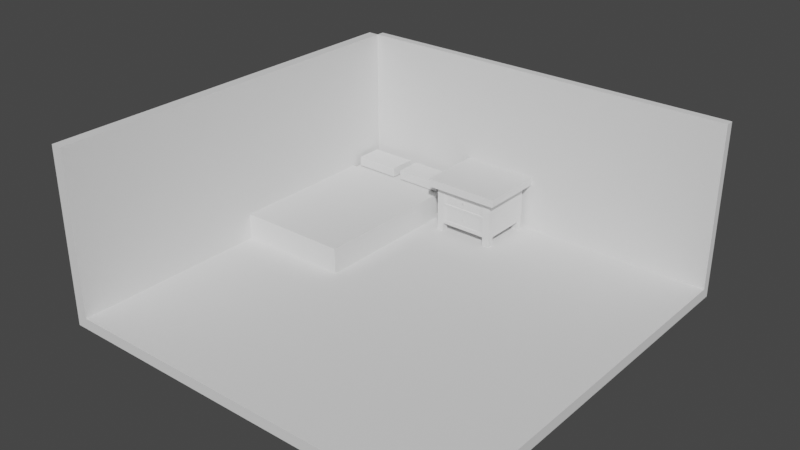 # Source: bedroom.blend  (saved by Blender 3.4.6; exported with 4.5.12 LTS)
import bpy
from mathutils import Matrix  # noqa: F401  (used for matrix-valued properties, if any)

bpy.ops.wm.read_factory_settings(use_empty=True)
scene = bpy.context.scene
scene.name = 'Scene'

# ---- collections
col_collection = bpy.data.collections.new('Collection'); scene.collection.children.link(col_collection)

# ---- world
world_world = bpy.data.worlds.new('World'); scene.world = world_world
world_world.use_nodes = True; world_world.node_tree.nodes.clear()
_N = world_world.node_tree.nodes; _L = world_world.node_tree.links
n0 = _N.new('ShaderNodeOutputWorld'); n0.name = 'World Output'; n0.location = (300, 300)
n1 = _N.new('ShaderNodeBackground'); n1.name = 'Background'; n1.location = (10, 300)
n1.inputs[0].default_value = (0.05088, 0.05088, 0.05088, 1.0)
_L.new(n1.outputs[0], n0.inputs[0])
n0.is_active_output = True
world_world.color = (0.05088, 0.05088, 0.05088)
world_world.use_sun_shadow = False
world_world.sun_shadow_jitter_overblur = 0.0

# ---- meshes
me_cube_001 = bpy.data.meshes.new('Cube.001')
me_cube_001.from_pydata([(11.84, 12.33, 10.12), (-11.84, 12.33, 10.12), (11.84, 11.84, 10.12), (-11.84, 11.84, 10.12), (-11.84, -11.84, 10.12), (-12.52, 11.84, 10.12), (-12.52, -11.84, 10.12), (11.84, 12.33, -0.3287), (11.84, 12.33, 0.3287), (-11.84, 12.33, -0.3287), (-11.84, 12.33, 0.3287), (-12.52, -11.84, -0.3287), (-12.52, -11.84, 0.3287), (-12.52, 11.84, -0.3287), (-12.52, 11.84, 0.3287), (11.84, 11.84, 0.3287), (11.84, 11.84, -0.3287), (11.84, -11.84, 0.3287), (11.84, -11.84, -0.3287), (-11.84, 11.84, 0.3287), (-11.84, 11.84, -0.3287), (-11.84, -11.84, 0.3287), (-11.84, -11.84, -0.3287)], [], [(8, 10, 1, 0), (20, 16, 18, 22), (18, 17, 21, 22), (11, 12, 14, 13), (15, 8, 0, 2), (20, 19, 10, 9), (16, 20, 9, 7), (16, 15, 17, 18), (20, 22, 11, 13), (9, 10, 8, 7), (15, 19, 21, 17), (22, 21, 12, 11), (19, 20, 13, 14), (10, 19, 3, 1), (19, 14, 5, 3), (14, 12, 6, 5), (4, 3, 5, 6), (12, 21, 4, 6), (15, 16, 7, 8), (21, 19, 3, 4), (19, 15, 2, 3), (3, 2, 0, 1)])
_uv = me_cube_001.uv_layers.new(name='UVMap')
_uv.uv.foreach_set('vector', [0.625, 1.0, 0.625, 0.75, 0.625, 0.75, 0.625, 1.0, 0.375, 0.0, 0.625, 0.0, 0.625, 0.25, 0.375, 0.25, 0.375, 0.25, 0.625, 0.25, 0.625, 0.5, 0.375, 0.5, 0.375, 0.5, 0.625, 0.5, 0.625, 0.75, 0.375, 0.75, 0.375, 0.5, 0.375, 0.5, 0.375, 0.5, 0.375, 0.5, 0.375, 0.75, 0.625, 0.75, 0.625, 0.75, 0.375, 0.75, 0.625, 0.0, 0.375, 0.0, 0.375, 0.0, 0.625, 0.0, 0.125, 0.5, 0.375, 0.5, 0.375, 0.75, 0.125, 0.75, 0.375, 0.0, 0.375, 0.25, 0.375, 0.25, 0.375, 0.0, 0.375, 0.75, 0.625, 0.75, 0.625, 1.0, 0.375, 1.0, 0.625, 0.5, 0.875, 0.5, 0.875, 0.75, 0.625, 0.75, 0.375, 0.5, 0.625, 0.5, 0.625, 0.5, 0.375, 0.5, 0.625, 0.75, 0.375, 0.75, 0.375, 0.75, 0.625, 0.75, 0.625, 0.75, 0.625, 0.75, 0.625, 0.75, 0.625, 0.75, 0.625, 0.75, 0.625, 0.75, 0.625, 0.75, 0.625, 0.75, 0.625, 0.75, 0.625, 0.5, 0.625, 0.5, 0.625, 0.75, 0.875, 0.75, 0.875, 0.5, 0.875, 0.5, 0.875, 0.75, 0.625, 0.5, 0.625, 0.5, 0.625, 0.5, 0.625, 0.5, 0.375, 0.5, 0.125, 0.5, 0.125, 0.5, 0.375, 0.5, 0.875, 0.75, 0.875, 0.5, 0.875, 0.5, 0.875, 0.75, 0.875, 0.5, 0.625, 0.5, 0.625, 0.5, 0.875, 0.5, 0.875, 0.5, 0.625, 0.5, 0.625, 0.5, 0.875, 0.5])
me_cube_001.update()
me_cube_002 = bpy.data.meshes.new('Cube.002')
me_cube_002.from_pydata([(-4.994, 9.317, 1.918), (-12.03, 9.317, 0.0562), (-12.03, 9.317, 1.918), (-4.994, 9.317, 0.0562), (-5.279, 11.72, 1.807), (-5.279, 11.72, 0.09628), (-4.994, 0.1087, 1.918), (-4.994, 0.1087, 0.0562), (-11.75, 11.72, 1.807), (-11.75, 11.72, 0.09628), (-12.03, 0.1087, 1.918), (-12.03, 0.1087, 0.0562), (-5.279, 9.317, 0.09628), (-11.75, 9.317, 0.09628), (-11.75, 9.317, 1.807), (-5.279, 9.317, 1.807), (-11.56, 9.707, 1.879), (-11.56, 9.707, 2.469), (-11.56, 11.34, 1.879), (-11.56, 11.34, 2.469), (-8.718, 9.707, 1.879), (-8.718, 9.707, 2.469), (-8.718, 11.34, 1.879), (-8.718, 11.34, 2.469), (-8.211, 9.707, 1.879), (-8.211, 9.707, 2.469), (-8.211, 11.34, 1.879), (-8.211, 11.34, 2.469), (-5.366, 9.707, 1.879), (-5.366, 9.707, 2.469), (-5.366, 11.34, 1.879), (-5.366, 11.34, 2.469)], [], [(7, 6, 10, 11), (9, 8, 4, 5), (12, 15, 0, 3), (13, 12, 3, 1), (11, 10, 2, 1), (3, 0, 6, 7), (0, 2, 10, 6), (1, 3, 7, 11), (15, 14, 2, 0), (13, 14, 8, 9), (1, 2, 14, 13), (4, 8, 14, 15), (9, 5, 12, 13), (5, 4, 15, 12), (16, 17, 19, 18), (18, 19, 23, 22), (22, 23, 21, 20), (20, 21, 17, 16), (18, 22, 20, 16), (23, 19, 17, 21), (24, 25, 27, 26), (26, 27, 31, 30), (30, 31, 29, 28), (28, 29, 25, 24), (26, 30, 28, 24), (31, 27, 25, 29)])
_uv = me_cube_002.uv_layers.new(name='UVMap')
_uv.uv.foreach_set('vector', [0.375, 0.0, 0.625, 0.0, 0.625, 0.25, 0.375, 0.25, 0.375, 0.25, 0.625, 0.25, 0.625, 0.5, 0.375, 0.5, 0.375, 0.5517, 0.625, 0.5517, 0.625, 0.5517, 0.375, 0.5517, 0.125, 0.5517, 0.375, 0.5517, 0.375, 0.5517, 0.125, 0.5517, 0.625, 0.5, 0.875, 0.5, 0.875, 0.6983, 0.625, 0.6983, 0.375, 0.5517, 0.625, 0.5517, 0.625, 0.75, 0.375, 0.75, 0.375, 0.8017, 0.625, 0.8017, 0.625, 1.0, 0.375, 1.0, 0.125, 0.5517, 0.375, 0.5517, 0.375, 0.75, 0.125, 0.75, 0.375, 0.8017, 0.625, 0.8017, 0.625, 0.8017, 0.375, 0.8017, 0.625, 0.6983, 0.875, 0.6983, 0.875, 0.75, 0.625, 0.75, 0.625, 0.6983, 0.875, 0.6983, 0.875, 0.6983, 0.625, 0.6983, 0.375, 0.75, 0.625, 0.75, 0.625, 0.8017, 0.375, 0.8017, 0.125, 0.5, 0.375, 0.5, 0.375, 0.5517, 0.125, 0.5517, 0.375, 0.5, 0.625, 0.5, 0.625, 0.5517, 0.375, 0.5517, 0.375, 0.0, 0.625, 0.0, 0.625, 0.25, 0.375, 0.25, 0.375, 0.25, 0.625, 0.25, 0.625, 0.5, 0.375, 0.5, 0.375, 0.5, 0.625, 0.5, 0.625, 0.75, 0.375, 0.75, 0.375, 0.75, 0.625, 0.75, 0.625, 1.0, 0.375, 1.0, 0.125, 0.5, 0.375, 0.5, 0.375, 0.75, 0.125, 0.75, 0.625, 0.5, 0.875, 0.5, 0.875, 0.75, 0.625, 0.75, 0.375, 0.0, 0.625, 0.0, 0.625, 0.25, 0.375, 0.25, 0.375, 0.25, 0.625, 0.25, 0.625, 0.5, 0.375, 0.5, 0.375, 0.5, 0.625, 0.5, 0.625, 0.75, 0.375, 0.75, 0.375, 0.75, 0.625, 0.75, 0.625, 1.0, 0.375, 1.0, 0.125, 0.5, 0.375, 0.5, 0.375, 0.75, 0.125, 0.75, 0.625, 0.5, 0.875, 0.5, 0.875, 0.75, 0.625, 0.75])
me_cube_002.update()
me_cube_003 = bpy.data.meshes.new('Cube.003')
me_cube_003.from_pydata([(-2.319, -2.032, -0.2469), (-2.319, -2.032, 0.2469), (-2.319, 2.032, -0.2469), (-2.319, 2.032, 0.2469), (2.319, -2.032, -0.2469), (2.319, -2.032, 0.2469), (2.319, 2.032, -0.2469), (2.319, 2.032, 0.2469), (-2.319, -1.667, -0.2469), (-2.319, -1.667, 0.2469), (2.319, -1.667, -0.2469), (2.319, -1.667, 0.2469), (-2.319, 1.671, 0.2469), (2.319, 1.671, -0.2469), (-2.319, 1.671, -0.2469), (2.319, 1.671, 0.2469), (1.924, 2.032, -0.2469), (1.924, 2.032, 0.2469), (1.924, -2.032, -0.2469), (1.924, -2.032, 0.2469), (1.924, -1.667, 0.2469), (1.924, -1.667, -0.2469), (1.924, 1.671, -0.2469), (1.924, 1.671, 0.2469), (-1.888, 2.032, -0.2469), (-1.888, -2.032, 0.2469), (-1.888, -1.667, -0.2469), (-1.888, 1.671, -0.2469), (-1.888, 2.032, 0.2469), (-1.888, -2.032, -0.2469), (-1.888, -1.667, 0.2469), (-1.888, 1.671, 0.2469), (1.924, 1.671, -2.587), (1.924, -1.667, -2.587), (-1.888, -1.667, -2.587), (-1.888, 1.671, -2.587), (-1.451, 2.032, 0.2469), (-1.451, -2.032, -0.2469), (-1.451, -1.667, 0.2469), (-1.451, 1.671, 0.2469), (-1.451, 2.032, -0.2469), (-1.451, -2.032, 0.2469), (-1.451, -1.667, -0.2469), (-1.451, 1.671, -0.2469), (-1.451, -1.667, -2.587), (-1.451, 1.671, -2.587), (1.459, 2.032, 0.2469), (1.459, -2.032, -0.2469), (1.459, -1.667, 0.2469), (1.459, 1.671, 0.2469), (1.459, 2.032, -0.2469), (1.459, -2.032, 0.2469), (1.459, -1.667, -0.2469), (1.459, 1.671, -0.2469), (1.459, -1.667, -2.587), (1.459, 1.671, -2.587), (1.924, 1.671, -0.3721), (-1.888, 1.671, -0.3721), (-1.888, -1.667, -0.3721), (1.924, -1.667, -0.3721), (-0.0413, -1.627, -0.7757), (-1.451, 1.671, -0.3721), (0.04846, -1.627, -0.7757), (1.459, 1.671, -0.3721), (1.924, 1.671, -1.332), (-1.451, -1.667, -1.332), (-1.451, 1.671, -1.332), (1.459, -1.667, -1.332), (1.459, 1.671, -1.332), (-1.888, 1.671, -1.332), (-1.888, -1.667, -1.332), (1.924, -1.667, -1.332), (1.924, 1.671, -2.361), (-0.0413, -1.627, -1.916), (-1.451, 1.671, -2.361), (0.04846, -1.627, -1.916), (1.459, 1.671, -2.361), (-1.888, 1.671, -2.361), (-1.888, -1.667, -2.361), (1.924, -1.667, -2.361), (-2.319, -1.261, -0.2469), (2.319, -1.261, 0.2469), (-2.319, -1.261, 0.2469), (2.319, -1.261, -0.2469), (1.924, -1.261, -0.2469), (1.924, -1.261, 0.2469), (-1.888, -1.261, -0.2469), (-1.888, -1.261, 0.2469), (1.924, -1.261, -2.587), (-1.888, -1.261, -2.587), (-1.451, -1.261, -2.587), (-1.451, -1.261, 0.2469), (1.459, -1.261, 0.2469), (1.459, -1.261, -2.587), (1.924, -1.261, -0.3721), (-1.888, -1.261, -0.3721), (1.924, -1.261, -1.332), (-1.888, -1.261, -1.332), (1.924, -1.261, -2.361), (-1.888, -1.261, -2.361), (-2.319, 1.296, 0.2469), (2.319, 1.296, -0.2469), (1.924, 1.296, -0.3721), (1.924, 1.296, -1.332), (1.924, 1.296, -2.361), (-2.319, 1.296, -0.2469), (2.319, 1.296, 0.2469), (1.924, 1.296, -0.2469), (1.924, 1.296, 0.2469), (-1.888, 1.296, -0.2469), (-1.888, 1.296, 0.2469), (1.924, 1.296, -2.587), (-1.888, 1.296, -2.587), (-1.451, 1.296, -2.587), (-1.451, 1.296, 0.2469), (1.459, 1.296, 0.2469), (1.459, 1.296, -2.587), (-1.888, 1.296, -0.3721), (-1.888, 1.296, -1.332), (-1.888, 1.296, -2.361), (1.924, -1.261, -3.139), (1.924, -1.667, -3.139), (-1.451, -1.667, -3.139), (-1.888, -1.667, -3.139), (-1.451, 1.671, -3.139), (-1.888, 1.671, -3.139), (-1.888, -1.261, -3.139), (-1.451, -1.261, -3.139), (1.459, -1.667, -3.139), (1.924, 1.671, -3.139), (1.459, 1.671, -3.139), (1.459, -1.261, -3.139), (1.924, 1.296, -3.139), (-1.888, 1.296, -3.139), (-1.451, 1.296, -3.139), (1.459, 1.296, -3.139), (-1.888, 1.671, -1.396), (-1.888, -1.667, -1.396), (1.924, -1.667, -1.396), (1.924, 1.671, -1.396), (-0.0413, -1.627, -1.841), (-1.451, 1.671, -1.396), (0.04846, -1.627, -1.841), (1.459, 1.671, -1.396), (-1.888, -1.261, -1.396), (1.924, -1.261, -1.396), (1.924, 1.296, -1.396), (-1.888, 1.296, -1.396), (-1.888, 1.671, -1.26), (-1.888, -1.667, -1.26), (1.924, -1.667, -1.26), (1.924, 1.671, -1.26), (-0.0413, -1.627, -0.8561), (-1.451, 1.671, -1.26), (0.04846, -1.627, -0.8561), (1.459, 1.671, -1.26), (-1.888, -1.261, -1.26), (1.924, -1.261, -1.26), (1.924, 1.296, -1.26), (-1.888, 1.296, -1.26), (-1.451, -1.667, -0.3721), (1.459, -1.667, -0.3721), (-1.451, -1.667, -1.396), (-1.451, -1.667, -2.361), (1.459, -1.667, -1.396), (1.459, -1.667, -2.361), (-1.451, -1.667, -1.26), (1.459, -1.667, -1.26), (-1.189, -1.627, -0.4001), (1.196, -1.627, -0.4001), (-1.189, -1.627, -1.424), (-1.189, -1.627, -2.333), (1.196, -1.627, -1.424), (1.196, -1.627, -2.333), (-1.189, -1.627, -1.232), (1.196, -1.627, -1.232), (-0.05736, -1.708, -0.7613), (0.06452, -1.708, -0.7613), (-0.05698, -1.708, -1.828), (-0.05698, -1.708, -1.93), (0.06414, -1.708, -1.828), (0.06414, -1.708, -1.93), (-0.05736, -1.708, -0.8705), (0.06452, -1.708, -0.8705), (-0.05698, -1.688, -1.828), (0.06414, -1.688, -1.828), (0.06414, -1.688, -1.93), (-0.05698, -1.688, -1.93), (0.04846, -1.688, -1.841), (0.04846, -1.688, -1.916), (-0.0413, -1.688, -1.916), (-0.0413, -1.688, -1.841), (0.06452, -1.691, -0.7613), (0.06452, -1.691, -0.8705), (-0.05736, -1.691, -0.7613), (-0.05736, -1.691, -0.8705), (0.04846, -1.691, -0.8561), (-0.0413, -1.691, -0.8561), (0.04846, -1.691, -0.7757), (-0.0413, -1.691, -0.7757)], [], [(14, 12, 3, 2), (16, 17, 7, 6), (10, 11, 5, 4), (29, 25, 1, 0), (21, 10, 4, 18), (30, 9, 1, 25), (87, 82, 9, 30), (84, 83, 10, 21), (83, 81, 11, 10), (0, 1, 9, 8), (6, 7, 15, 13), (16, 6, 13, 22), (28, 3, 12, 31), (105, 100, 12, 14), (7, 17, 23, 15), (50, 16, 22, 53), (76, 72, 32, 55), (81, 85, 20, 11), (11, 20, 19, 5), (52, 21, 18, 47), (4, 5, 19, 18), (50, 46, 17, 16), (2, 3, 28, 24), (8, 26, 29, 0), (80, 86, 26, 8), (2, 24, 27, 14), (36, 28, 31, 39), (91, 87, 30, 38), (38, 30, 25, 41), (37, 41, 25, 29), (35, 45, 124, 125), (119, 77, 35, 112), (163, 78, 34, 44), (98, 79, 33, 88), (165, 163, 44, 54), (113, 112, 133, 134), (47, 51, 41, 37), (48, 38, 41, 51), (92, 91, 38, 48), (46, 36, 39, 49), (24, 28, 36, 40), (26, 42, 37, 29), (77, 74, 45, 35), (24, 40, 43, 27), (17, 46, 49, 23), (85, 92, 48, 20), (20, 48, 51, 19), (18, 19, 51, 47), (79, 165, 54, 33), (90, 93, 54, 44), (40, 36, 46, 50), (42, 52, 47, 37), (74, 76, 55, 45), (40, 50, 53, 43), (43, 53, 63, 61), (21, 52, 161, 59), (27, 43, 61, 57), (52, 42, 160, 161), (84, 21, 59, 94), (42, 26, 58, 160), (109, 27, 57, 117), (53, 22, 56, 63), (153, 155, 68, 66), (150, 167, 67, 71), (148, 153, 66, 69), (167, 166, 65, 67), (157, 150, 71, 96), (166, 149, 70, 65), (159, 148, 69, 118), (155, 151, 64, 68), (141, 143, 76, 74), (138, 164, 165, 79), (136, 141, 74, 77), (185, 184, 178, 180), (145, 138, 79, 98), (162, 137, 78, 163), (147, 136, 77, 119), (143, 139, 72, 76), (137, 144, 99, 78), (146, 145, 98, 104), (149, 156, 97, 70), (158, 157, 96, 103), (26, 86, 95, 58), (107, 84, 94, 102), (113, 116, 93, 90), (108, 115, 92, 85), (115, 114, 91, 92), (112, 113, 90, 89), (104, 98, 88, 111), (78, 99, 89, 34), (116, 111, 88, 93), (114, 110, 87, 91), (105, 109, 86, 80), (106, 108, 85, 81), (8, 9, 82, 80), (101, 106, 81, 83), (107, 101, 83, 84), (110, 100, 82, 87), (31, 12, 100, 110), (22, 13, 101, 107), (13, 15, 106, 101), (15, 23, 108, 106), (14, 27, 109, 105), (39, 31, 110, 114), (44, 34, 123, 122), (72, 104, 111, 32), (45, 113, 134, 124), (49, 39, 114, 115), (23, 49, 115, 108), (45, 55, 116, 113), (22, 107, 102, 56), (151, 158, 103, 64), (139, 146, 104, 72), (144, 147, 119, 99), (156, 159, 118, 97), (86, 109, 117, 95), (99, 119, 112, 89), (80, 82, 100, 105), (131, 120, 121, 128), (126, 127, 122, 123), (130, 129, 132, 135), (125, 124, 134, 133), (93, 88, 120, 131), (34, 89, 126, 123), (116, 55, 130, 135), (90, 44, 122, 127), (54, 93, 131, 128), (33, 54, 128, 121), (32, 111, 132, 129), (111, 116, 135, 132), (89, 90, 127, 126), (88, 33, 121, 120), (55, 32, 129, 130), (112, 35, 125, 133), (97, 118, 147, 144), (64, 103, 146, 139), (103, 96, 145, 146), (70, 97, 144, 137), (68, 64, 139, 143), (118, 69, 136, 147), (65, 70, 137, 162), (96, 71, 138, 145), (67, 65, 162, 164), (69, 66, 141, 136), (71, 67, 164, 138), (66, 68, 143, 141), (95, 117, 159, 156), (56, 102, 158, 151), (102, 94, 157, 158), (58, 95, 156, 149), (63, 56, 151, 155), (117, 57, 148, 159), (160, 58, 149, 166), (94, 59, 150, 157), (193, 192, 177, 183), (57, 61, 153, 148), (59, 161, 167, 150), (61, 63, 155, 153), (168, 169, 161, 160), (171, 170, 162, 163), (172, 173, 165, 164), (173, 171, 163, 165), (170, 172, 164, 162), (174, 168, 160, 166), (169, 175, 167, 161), (175, 174, 166, 167), (60, 62, 169, 168), (73, 140, 170, 171), (142, 75, 173, 172), (75, 73, 171, 173), (140, 142, 172, 170), (152, 60, 168, 174), (62, 154, 175, 169), (154, 152, 174, 175), (180, 178, 179, 181), (177, 176, 182, 183), (186, 185, 180, 181), (192, 194, 176, 177), (195, 193, 183, 182), (194, 195, 182, 176), (187, 186, 181, 179), (184, 187, 179, 178), (191, 190, 187, 184), (190, 189, 186, 187), (189, 188, 185, 186), (188, 191, 184, 185), (142, 140, 191, 188), (75, 142, 188, 189), (73, 75, 189, 190), (140, 73, 190, 191), (199, 197, 195, 194), (197, 196, 193, 195), (198, 199, 194, 192), (196, 198, 192, 193), (154, 62, 198, 196), (62, 60, 199, 198), (152, 154, 196, 197), (60, 152, 197, 199)])
_uv = me_cube_003.uv_layers.new(name='UVMap')
_uv.uv.foreach_set('vector', [0.375, 0.2278, 0.625, 0.2278, 0.625, 0.25, 0.375, 0.25, 0.375, 0.4787, 0.625, 0.4787, 0.625, 0.5, 0.375, 0.5, 0.375, 0.7276, 0.625, 0.7276, 0.625, 0.75, 0.375, 0.75, 0.375, 0.9768, 0.625, 0.9768, 0.625, 1.0, 0.375, 1.0, 0.3537, 0.7276, 0.375, 0.7276, 0.375, 0.75, 0.3537, 0.75, 0.8518, 0.7276, 0.875, 0.7276, 0.875, 0.75, 0.8518, 0.75, 0.8518, 0.7026, 0.875, 0.7026, 0.875, 0.7276, 0.8518, 0.7276, 0.3537, 0.7026, 0.375, 0.7026, 0.375, 0.7276, 0.3537, 0.7276, 0.375, 0.7026, 0.625, 0.7026, 0.625, 0.7276, 0.375, 0.7276, 0.375, 0.0, 0.625, 0.0, 0.625, 0.0224, 0.375, 0.0224, 0.375, 0.5, 0.625, 0.5, 0.625, 0.5222, 0.375, 0.5222, 0.3537, 0.5, 0.375, 0.5, 0.375, 0.5222, 0.3537, 0.5222, 0.8518, 0.5, 0.875, 0.5, 0.875, 0.5222, 0.8518, 0.5222, 0.375, 0.2047, 0.625, 0.2047, 0.625, 0.2278, 0.375, 0.2278, 0.625, 0.5, 0.6463, 0.5, 0.6463, 0.5222, 0.625, 0.5222, 0.3286, 0.5, 0.3537, 0.5, 0.3537, 0.5222, 0.3286, 0.5222, 0.3286, 0.5222, 0.3537, 0.5222, 0.3537, 0.5222, 0.3286, 0.5222, 0.625, 0.7026, 0.6463, 0.7026, 0.6463, 0.7276, 0.625, 0.7276, 0.625, 0.7276, 0.6463, 0.7276, 0.6463, 0.75, 0.625, 0.75, 0.3286, 0.7276, 0.3537, 0.7276, 0.3537, 0.75, 0.3286, 0.75, 0.375, 0.75, 0.625, 0.75, 0.625, 0.7713, 0.375, 0.7713, 0.375, 0.4536, 0.625, 0.4536, 0.625, 0.4787, 0.375, 0.4787, 0.375, 0.25, 0.625, 0.25, 0.625, 0.2732, 0.375, 0.2732, 0.125, 0.7276, 0.1482, 0.7276, 0.1482, 0.75, 0.125, 0.75, 0.125, 0.7026, 0.1482, 0.7026, 0.1482, 0.7276, 0.125, 0.7276, 0.125, 0.5, 0.1482, 0.5, 0.1482, 0.5222, 0.125, 0.5222, 0.8282, 0.5, 0.8518, 0.5, 0.8518, 0.5222, 0.8282, 0.5222, 0.8282, 0.7026, 0.8518, 0.7026, 0.8518, 0.7276, 0.8282, 0.7276, 0.8282, 0.7276, 0.8518, 0.7276, 0.8518, 0.75, 0.8282, 0.75, 0.375, 0.9532, 0.625, 0.9532, 0.625, 0.9768, 0.375, 0.9768, 0.1482, 0.5222, 0.1718, 0.5222, 0.1718, 0.5222, 0.1482, 0.5222, 0.1482, 0.5453, 0.1482, 0.5222, 0.1482, 0.5222, 0.1482, 0.5453, 0.1718, 0.7276, 0.1482, 0.7276, 0.1482, 0.7276, 0.1718, 0.7276, 0.3537, 0.7026, 0.3537, 0.7276, 0.3537, 0.7276, 0.3537, 0.7026, 0.3286, 0.7276, 0.1718, 0.7276, 0.1718, 0.7276, 0.3286, 0.7276, 0.1718, 0.5453, 0.1482, 0.5453, 0.1482, 0.5453, 0.1718, 0.5453, 0.375, 0.7964, 0.625, 0.7964, 0.625, 0.9532, 0.375, 0.9532, 0.6714, 0.7276, 0.8282, 0.7276, 0.8282, 0.75, 0.6714, 0.75, 0.6714, 0.7026, 0.8282, 0.7026, 0.8282, 0.7276, 0.6714, 0.7276, 0.6714, 0.5, 0.8282, 0.5, 0.8282, 0.5222, 0.6714, 0.5222, 0.375, 0.2732, 0.625, 0.2732, 0.625, 0.2968, 0.375, 0.2968, 0.1482, 0.7276, 0.1718, 0.7276, 0.1718, 0.75, 0.1482, 0.75, 0.1482, 0.5222, 0.1718, 0.5222, 0.1718, 0.5222, 0.1482, 0.5222, 0.1482, 0.5, 0.1718, 0.5, 0.1718, 0.5222, 0.1482, 0.5222, 0.6463, 0.5, 0.6714, 0.5, 0.6714, 0.5222, 0.6463, 0.5222, 0.6463, 0.7026, 0.6714, 0.7026, 0.6714, 0.7276, 0.6463, 0.7276, 0.6463, 0.7276, 0.6714, 0.7276, 0.6714, 0.75, 0.6463, 0.75, 0.375, 0.7713, 0.625, 0.7713, 0.625, 0.7964, 0.375, 0.7964, 0.3537, 0.7276, 0.3286, 0.7276, 0.3286, 0.7276, 0.3537, 0.7276, 0.1718, 0.7026, 0.3286, 0.7026, 0.3286, 0.7276, 0.1718, 0.7276, 0.375, 0.2968, 0.625, 0.2968, 0.625, 0.4536, 0.375, 0.4536, 0.1718, 0.7276, 0.3286, 0.7276, 0.3286, 0.75, 0.1718, 0.75, 0.1718, 0.5222, 0.3286, 0.5222, 0.3286, 0.5222, 0.1718, 0.5222, 0.1718, 0.5, 0.3286, 0.5, 0.3286, 0.5222, 0.1718, 0.5222, 0.1718, 0.5222, 0.3286, 0.5222, 0.3286, 0.5222, 0.1718, 0.5222, 0.3537, 0.7276, 0.3286, 0.7276, 0.3286, 0.7276, 0.3537, 0.7276, 0.1482, 0.5222, 0.1718, 0.5222, 0.1718, 0.5222, 0.1482, 0.5222, 0.3286, 0.7276, 0.1718, 0.7276, 0.1718, 0.7276, 0.3286, 0.7276, 0.3537, 0.7026, 0.3537, 0.7276, 0.3537, 0.7276, 0.3537, 0.7026, 0.1718, 0.7276, 0.1482, 0.7276, 0.1482, 0.7276, 0.1718, 0.7276, 0.1482, 0.5453, 0.1482, 0.5222, 0.1482, 0.5222, 0.1482, 0.5453, 0.3286, 0.5222, 0.3537, 0.5222, 0.3537, 0.5222, 0.3286, 0.5222, 0.1718, 0.5222, 0.3286, 0.5222, 0.3286, 0.5222, 0.1718, 0.5222, 0.3537, 0.7276, 0.3286, 0.7276, 0.3286, 0.7276, 0.3537, 0.7276, 0.1482, 0.5222, 0.1718, 0.5222, 0.1718, 0.5222, 0.1482, 0.5222, 0.3286, 0.7276, 0.1718, 0.7276, 0.1718, 0.7276, 0.3286, 0.7276, 0.3537, 0.7026, 0.3537, 0.7276, 0.3537, 0.7276, 0.3537, 0.7026, 0.1718, 0.7276, 0.1482, 0.7276, 0.1482, 0.7276, 0.1718, 0.7276, 0.1482, 0.5453, 0.1482, 0.5222, 0.1482, 0.5222, 0.1482, 0.5453, 0.3286, 0.5222, 0.3537, 0.5222, 0.3537, 0.5222, 0.3286, 0.5222, 0.1718, 0.5222, 0.3286, 0.5222, 0.3286, 0.5222, 0.1718, 0.5222, 0.3537, 0.7276, 0.3286, 0.7276, 0.3286, 0.7276, 0.3537, 0.7276, 0.1482, 0.5222, 0.1718, 0.5222, 0.1718, 0.5222, 0.1482, 0.5222, 0.2526, 0.7276, 0.2478, 0.7276, 0.2478, 0.7276, 0.2526, 0.7276, 0.3537, 0.7026, 0.3537, 0.7276, 0.3537, 0.7276, 0.3537, 0.7026, 0.1718, 0.7276, 0.1482, 0.7276, 0.1482, 0.7276, 0.1718, 0.7276, 0.1482, 0.5453, 0.1482, 0.5222, 0.1482, 0.5222, 0.1482, 0.5453, 0.3286, 0.5222, 0.3537, 0.5222, 0.3537, 0.5222, 0.3286, 0.5222, 0.1482, 0.7276, 0.1482, 0.7026, 0.1482, 0.7026, 0.1482, 0.7276, 0.3537, 0.5453, 0.3537, 0.7026, 0.3537, 0.7026, 0.3537, 0.5453, 0.1482, 0.7276, 0.1482, 0.7026, 0.1482, 0.7026, 0.1482, 0.7276, 0.3537, 0.5453, 0.3537, 0.7026, 0.3537, 0.7026, 0.3537, 0.5453, 0.1482, 0.7276, 0.1482, 0.7026, 0.1482, 0.7026, 0.1482, 0.7276, 0.3537, 0.5453, 0.3537, 0.7026, 0.3537, 0.7026, 0.3537, 0.5453, 0.1718, 0.5453, 0.3286, 0.5453, 0.3286, 0.7026, 0.1718, 0.7026, 0.6463, 0.5453, 0.6714, 0.5453, 0.6714, 0.7026, 0.6463, 0.7026, 0.6714, 0.5453, 0.8282, 0.5453, 0.8282, 0.7026, 0.6714, 0.7026, 0.1482, 0.5453, 0.1718, 0.5453, 0.1718, 0.7026, 0.1482, 0.7026, 0.3537, 0.5453, 0.3537, 0.7026, 0.3537, 0.7026, 0.3537, 0.5453, 0.1482, 0.7276, 0.1482, 0.7026, 0.1482, 0.7026, 0.1482, 0.7276, 0.3286, 0.5453, 0.3537, 0.5453, 0.3537, 0.7026, 0.3286, 0.7026, 0.8282, 0.5453, 0.8518, 0.5453, 0.8518, 0.7026, 0.8282, 0.7026, 0.125, 0.5453, 0.1482, 0.5453, 0.1482, 0.7026, 0.125, 0.7026, 0.625, 0.5453, 0.6463, 0.5453, 0.6463, 0.7026, 0.625, 0.7026, 0.375, 0.0224, 0.625, 0.0224, 0.625, 0.04744, 0.375, 0.04744, 0.375, 0.5453, 0.625, 0.5453, 0.625, 0.7026, 0.375, 0.7026, 0.3537, 0.5453, 0.375, 0.5453, 0.375, 0.7026, 0.3537, 0.7026, 0.8518, 0.5453, 0.875, 0.5453, 0.875, 0.7026, 0.8518, 0.7026, 0.8518, 0.5222, 0.875, 0.5222, 0.875, 0.5453, 0.8518, 0.5453, 0.3537, 0.5222, 0.375, 0.5222, 0.375, 0.5453, 0.3537, 0.5453, 0.375, 0.5222, 0.625, 0.5222, 0.625, 0.5453, 0.375, 0.5453, 0.625, 0.5222, 0.6463, 0.5222, 0.6463, 0.5453, 0.625, 0.5453, 0.125, 0.5222, 0.1482, 0.5222, 0.1482, 0.5453, 0.125, 0.5453, 0.8282, 0.5222, 0.8518, 0.5222, 0.8518, 0.5453, 0.8282, 0.5453, 0.1718, 0.7276, 0.1482, 0.7276, 0.1482, 0.7276, 0.1718, 0.7276, 0.3537, 0.5222, 0.3537, 0.5453, 0.3537, 0.5453, 0.3537, 0.5222, 0.1718, 0.5222, 0.1718, 0.5453, 0.1718, 0.5453, 0.1718, 0.5222, 0.6714, 0.5222, 0.8282, 0.5222, 0.8282, 0.5453, 0.6714, 0.5453, 0.6463, 0.5222, 0.6714, 0.5222, 0.6714, 0.5453, 0.6463, 0.5453, 0.1718, 0.5222, 0.3286, 0.5222, 0.3286, 0.5453, 0.1718, 0.5453, 0.3537, 0.5222, 0.3537, 0.5453, 0.3537, 0.5453, 0.3537, 0.5222, 0.3537, 0.5222, 0.3537, 0.5453, 0.3537, 0.5453, 0.3537, 0.5222, 0.3537, 0.5222, 0.3537, 0.5453, 0.3537, 0.5453, 0.3537, 0.5222, 0.1482, 0.7026, 0.1482, 0.5453, 0.1482, 0.5453, 0.1482, 0.7026, 0.1482, 0.7026, 0.1482, 0.5453, 0.1482, 0.5453, 0.1482, 0.7026, 0.1482, 0.7026, 0.1482, 0.5453, 0.1482, 0.5453, 0.1482, 0.7026, 0.1482, 0.7026, 0.1482, 0.5453, 0.1482, 0.5453, 0.1482, 0.7026, 0.375, 0.04744, 0.625, 0.04744, 0.625, 0.2047, 0.375, 0.2047, 0.3286, 0.7026, 0.3537, 0.7026, 0.3537, 0.7276, 0.3286, 0.7276, 0.1482, 0.7026, 0.1718, 0.7026, 0.1718, 0.7276, 0.1482, 0.7276, 0.3286, 0.5222, 0.3537, 0.5222, 0.3537, 0.5453, 0.3286, 0.5453, 0.1482, 0.5222, 0.1718, 0.5222, 0.1718, 0.5453, 0.1482, 0.5453, 0.3286, 0.7026, 0.3537, 0.7026, 0.3537, 0.7026, 0.3286, 0.7026, 0.1482, 0.7276, 0.1482, 0.7026, 0.1482, 0.7026, 0.1482, 0.7276, 0.3286, 0.5453, 0.3286, 0.5222, 0.3286, 0.5222, 0.3286, 0.5453, 0.1718, 0.7026, 0.1718, 0.7276, 0.1718, 0.7276, 0.1718, 0.7026, 0.3286, 0.7276, 0.3286, 0.7026, 0.3286, 0.7026, 0.3286, 0.7276, 0.3537, 0.7276, 0.3286, 0.7276, 0.3286, 0.7276, 0.3537, 0.7276, 0.3537, 0.5222, 0.3537, 0.5453, 0.3537, 0.5453, 0.3537, 0.5222, 0.3537, 0.5453, 0.3286, 0.5453, 0.3286, 0.5453, 0.3537, 0.5453, 0.1482, 0.7026, 0.1718, 0.7026, 0.1718, 0.7026, 0.1482, 0.7026, 0.3537, 0.7026, 0.3537, 0.7276, 0.3537, 0.7276, 0.3537, 0.7026, 0.3286, 0.5222, 0.3537, 0.5222, 0.3537, 0.5222, 0.3286, 0.5222, 0.1482, 0.5453, 0.1482, 0.5222, 0.1482, 0.5222, 0.1482, 0.5453, 0.1482, 0.7026, 0.1482, 0.5453, 0.1482, 0.5453, 0.1482, 0.7026, 0.3537, 0.5222, 0.3537, 0.5453, 0.3537, 0.5453, 0.3537, 0.5222, 0.3537, 0.5453, 0.3537, 0.7026, 0.3537, 0.7026, 0.3537, 0.5453, 0.1482, 0.7276, 0.1482, 0.7026, 0.1482, 0.7026, 0.1482, 0.7276, 0.3286, 0.5222, 0.3537, 0.5222, 0.3537, 0.5222, 0.3286, 0.5222, 0.1482, 0.5453, 0.1482, 0.5222, 0.1482, 0.5222, 0.1482, 0.5453, 0.1718, 0.7276, 0.1482, 0.7276, 0.1482, 0.7276, 0.1718, 0.7276, 0.3537, 0.7026, 0.3537, 0.7276, 0.3537, 0.7276, 0.3537, 0.7026, 0.3286, 0.7276, 0.1718, 0.7276, 0.1718, 0.7276, 0.3286, 0.7276, 0.1482, 0.5222, 0.1718, 0.5222, 0.1718, 0.5222, 0.1482, 0.5222, 0.3537, 0.7276, 0.3286, 0.7276, 0.3286, 0.7276, 0.3537, 0.7276, 0.1718, 0.5222, 0.3286, 0.5222, 0.3286, 0.5222, 0.1718, 0.5222, 0.1482, 0.7026, 0.1482, 0.5453, 0.1482, 0.5453, 0.1482, 0.7026, 0.3537, 0.5222, 0.3537, 0.5453, 0.3537, 0.5453, 0.3537, 0.5222, 0.3537, 0.5453, 0.3537, 0.7026, 0.3537, 0.7026, 0.3537, 0.5453, 0.1482, 0.7276, 0.1482, 0.7026, 0.1482, 0.7026, 0.1482, 0.7276, 0.3286, 0.5222, 0.3537, 0.5222, 0.3537, 0.5222, 0.3286, 0.5222, 0.1482, 0.5453, 0.1482, 0.5222, 0.1482, 0.5222, 0.1482, 0.5453, 0.1718, 0.7276, 0.1482, 0.7276, 0.1482, 0.7276, 0.1718, 0.7276, 0.3537, 0.7026, 0.3537, 0.7276, 0.3537, 0.7276, 0.3537, 0.7026, 0.2526, 0.7276, 0.2526, 0.7276, 0.2526, 0.7276, 0.2526, 0.7276, 0.1482, 0.5222, 0.1718, 0.5222, 0.1718, 0.5222, 0.1482, 0.5222, 0.3537, 0.7276, 0.3286, 0.7276, 0.3286, 0.7276, 0.3537, 0.7276, 0.1718, 0.5222, 0.3286, 0.5222, 0.3286, 0.5222, 0.1718, 0.5222, 0.1859, 0.7276, 0.3145, 0.7276, 0.3286, 0.7276, 0.1718, 0.7276, 0.1859, 0.7276, 0.1859, 0.7276, 0.1718, 0.7276, 0.1718, 0.7276, 0.3145, 0.7276, 0.3145, 0.7276, 0.3286, 0.7276, 0.3286, 0.7276, 0.3145, 0.7276, 0.1859, 0.7276, 0.1718, 0.7276, 0.3286, 0.7276, 0.1859, 0.7276, 0.3145, 0.7276, 0.3286, 0.7276, 0.1718, 0.7276, 0.1859, 0.7276, 0.1859, 0.7276, 0.1718, 0.7276, 0.1718, 0.7276, 0.3145, 0.7276, 0.3145, 0.7276, 0.3286, 0.7276, 0.3286, 0.7276, 0.3145, 0.7276, 0.1859, 0.7276, 0.1718, 0.7276, 0.3286, 0.7276, 0.2478, 0.7276, 0.2526, 0.7276, 0.3145, 0.7276, 0.1859, 0.7276, 0.2478, 0.7276, 0.2478, 0.7276, 0.1859, 0.7276, 0.1859, 0.7276, 0.2526, 0.7276, 0.2526, 0.7276, 0.3145, 0.7276, 0.3145, 0.7276, 0.2526, 0.7276, 0.2478, 0.7276, 0.1859, 0.7276, 0.3145, 0.7276, 0.2478, 0.7276, 0.2526, 0.7276, 0.3145, 0.7276, 0.1859, 0.7276, 0.2478, 0.7276, 0.2478, 0.7276, 0.1859, 0.7276, 0.1859, 0.7276, 0.2526, 0.7276, 0.2526, 0.7276, 0.3145, 0.7276, 0.3145, 0.7276, 0.2526, 0.7276, 0.2478, 0.7276, 0.1859, 0.7276, 0.3145, 0.7276, 0.2526, 0.7276, 0.2478, 0.7276, 0.2478, 0.7276, 0.2526, 0.7276, 0.2526, 0.7276, 0.2478, 0.7276, 0.2478, 0.7276, 0.2526, 0.7276, 0.2526, 0.7276, 0.2526, 0.7276, 0.2526, 0.7276, 0.2526, 0.7276, 0.2526, 0.7276, 0.2478, 0.7276, 0.2478, 0.7276, 0.2526, 0.7276, 0.2478, 0.7276, 0.2526, 0.7276, 0.2526, 0.7276, 0.2478, 0.7276, 0.2478, 0.7276, 0.2478, 0.7276, 0.2478, 0.7276, 0.2478, 0.7276, 0.2478, 0.7276, 0.2526, 0.7276, 0.2526, 0.7276, 0.2478, 0.7276, 0.2478, 0.7276, 0.2478, 0.7276, 0.2478, 0.7276, 0.2478, 0.7276, 0.2478, 0.7276, 0.2478, 0.7276, 0.2478, 0.7276, 0.2478, 0.7276, 0.2478, 0.7276, 0.2526, 0.7276, 0.2526, 0.7276, 0.2478, 0.7276, 0.2526, 0.7276, 0.2526, 0.7276, 0.2526, 0.7276, 0.2526, 0.7276, 0.2526, 0.7276, 0.2478, 0.7276, 0.2478, 0.7276, 0.2526, 0.7276, 0.2526, 0.7276, 0.2478, 0.7276, 0.2478, 0.7276, 0.2526, 0.7276, 0.2526, 0.7276, 0.2526, 0.7276, 0.2526, 0.7276, 0.2526, 0.7276, 0.2478, 0.7276, 0.2526, 0.7276, 0.2526, 0.7276, 0.2478, 0.7276, 0.2478, 0.7276, 0.2478, 0.7276, 0.2478, 0.7276, 0.2478, 0.7276, 0.2478, 0.7276, 0.2478, 0.7276, 0.2478, 0.7276, 0.2478, 0.7276, 0.2478, 0.7276, 0.2526, 0.7276, 0.2526, 0.7276, 0.2478, 0.7276, 0.2526, 0.7276, 0.2478, 0.7276, 0.2478, 0.7276, 0.2526, 0.7276, 0.2526, 0.7276, 0.2526, 0.7276, 0.2526, 0.7276, 0.2526, 0.7276, 0.2526, 0.7276, 0.2526, 0.7276, 0.2526, 0.7276, 0.2526, 0.7276, 0.2526, 0.7276, 0.2478, 0.7276, 0.2478, 0.7276, 0.2526, 0.7276, 0.2478, 0.7276, 0.2526, 0.7276, 0.2526, 0.7276, 0.2478, 0.7276, 0.2478, 0.7276, 0.2478, 0.7276, 0.2478, 0.7276, 0.2478, 0.7276])
me_cube_003.update()

# ---- objects
ob_bedroom = bpy.data.objects.new('Bedroom', me_cube_001)
ob_bed = bpy.data.objects.new('Bed', me_cube_002)
ob_bedside_table = bpy.data.objects.new('Bedside Table', me_cube_003)

# ---- transforms, parenting, visibility, modifiers, constraints
ob_bedroom.location = (0.0, 0.0, 0.0)
ob_bed.location = (0.0, 0.0, 0.0)
ob_bedside_table.location = (-2.083, 9.837, 3.456)

# ---- collection membership
col_collection.objects.link(ob_bedroom)
col_collection.objects.link(ob_bed)
col_collection.objects.link(ob_bedside_table)

# ---- scene / render settings (as saved in the file)
scene.frame_start = 1; scene.frame_end = 250; scene.frame_set(1)
scene.render.engine = 'BLENDER_EEVEE_NEXT'
scene.cycles.sampling_pattern = 'TABULATED_SOBOL'
scene.cycles.use_light_tree = False
scene.view_settings.view_transform = 'Filmic'
bpy.context.view_layer.update()

# ---- added for rendering (the .blend has no active camera and no usable light): camera, sun
cam_auto = bpy.data.cameras.new('AutoCamera')
cam_auto.lens = 50.0
cam_auto.sensor_width = 36.0
cam_auto.clip_end = 1000.0
ob_auto_camera = bpy.data.objects.new('AutoCamera', cam_auto)
scene.collection.objects.link(ob_auto_camera)
ob_auto_camera.location = (32.8435, -39.5781, 31.4458)
ob_auto_camera.rotation_euler = (1.09748, -7.21219e-08, 0.694738)
scene.camera = ob_auto_camera
light_auto_sun = bpy.data.lights.new('AutoSun', 'SUN')
light_auto_sun.energy = 3.0
light_auto_sun.angle = 0.0523599
ob_auto_sun = bpy.data.objects.new('AutoSun', light_auto_sun)
scene.collection.objects.link(ob_auto_sun)
ob_auto_sun.rotation_euler = (0.872665, 0.174533, 0.523599)
bpy.context.view_layer.update()
